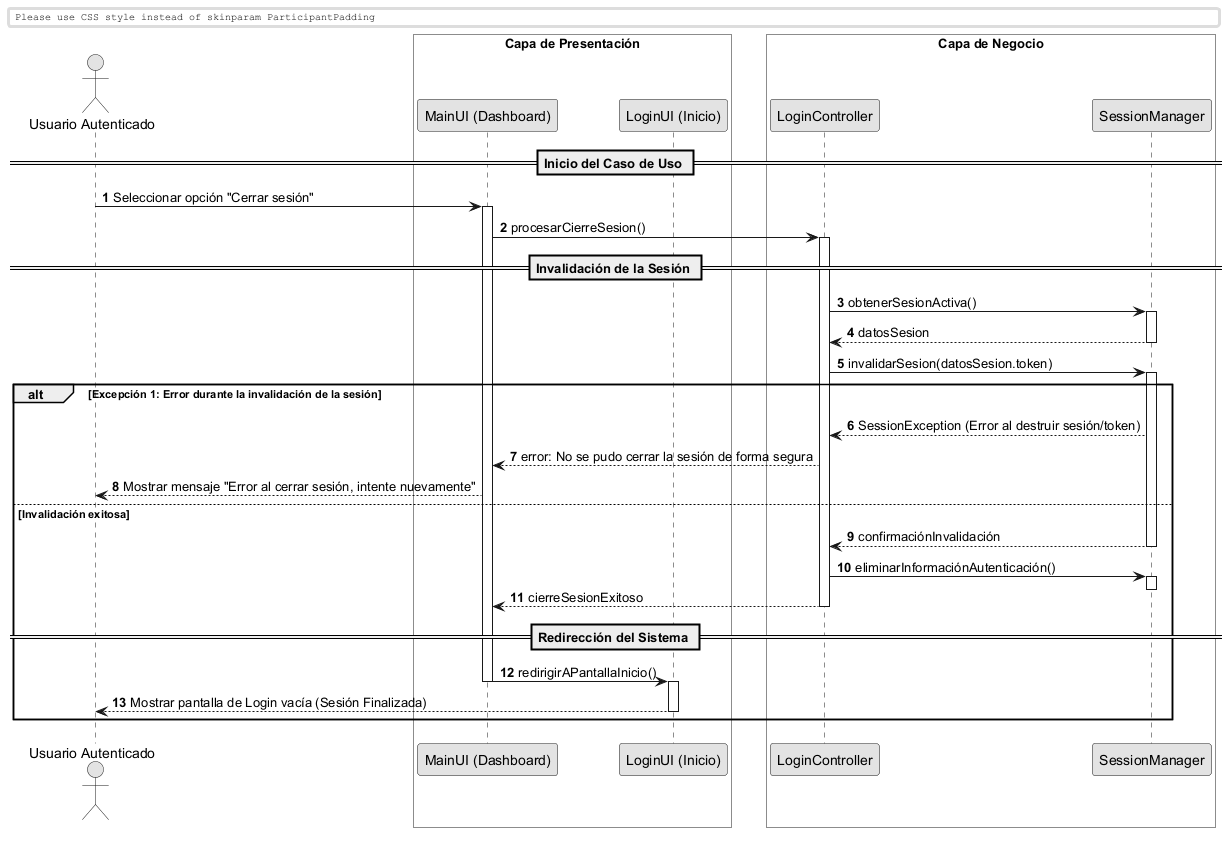

The diagram above was rendered by PlantUML. Its source (embedded in the PNG):
@startuml
skinparam monochrome true
skinparam shadowlighting false

<style>
  box {
    BackgroundColor transparent
  }
</style>

autonumber
skinparam BoxPadding 10
skinparam ParticipantPadding 12

actor "Usuario Autenticado" as Actor
box "Capa de Presentación" 
    participant "MainUI (Dashboard)" as UI
    participant "LoginUI (Inicio)" as LoginUI
end box
box "Capa de Negocio" 
    participant "LoginController" as Ctrl
    participant "SessionManager" as Session
end box

== Inicio del Caso de Uso ==

Actor -> UI: Seleccionar opción "Cerrar sesión"
activate UI

UI -> Ctrl: procesarCierreSesion()
activate Ctrl

== Invalidación de la Sesión ==

Ctrl -> Session: obtenerSesionActiva()
activate Session
return datosSesion

Ctrl -> Session: invalidarSesion(datosSesion.token)
activate Session

alt Excepción 1: Error durante la invalidación de la sesión
    Session --> Ctrl: SessionException (Error al destruir sesión/token)
    Ctrl --> UI: error: No se pudo cerrar la sesión de forma segura
    UI --> Actor: Mostrar mensaje "Error al cerrar sesión, intente nuevamente"
else Invalidación exitosa
    return confirmaciónInvalidación
    
    Ctrl -> Session: eliminarInformaciónAutenticación()
    activate Session
    deactivate Session
    
    Ctrl --> UI: cierreSesionExitoso
    deactivate Ctrl
    
    == Redirección del Sistema ==
    
    UI -> LoginUI: redirigirAPantallaInicio()
    activate LoginUI
    deactivate UI
    
    LoginUI --> Actor: Mostrar pantalla de Login vacía (Sesión Finalizada)
    deactivate LoginUI
end

@enduml